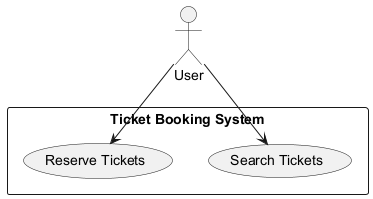

The diagram above was rendered by PlantUML. Its source (embedded in the PNG):
@startuml
actor User
rectangle "Ticket Booking System" {
    usecase "Search Tickets" as UC1
    usecase "Reserve Tickets" as UC2
}

User --> UC1
User --> UC2
@enduml